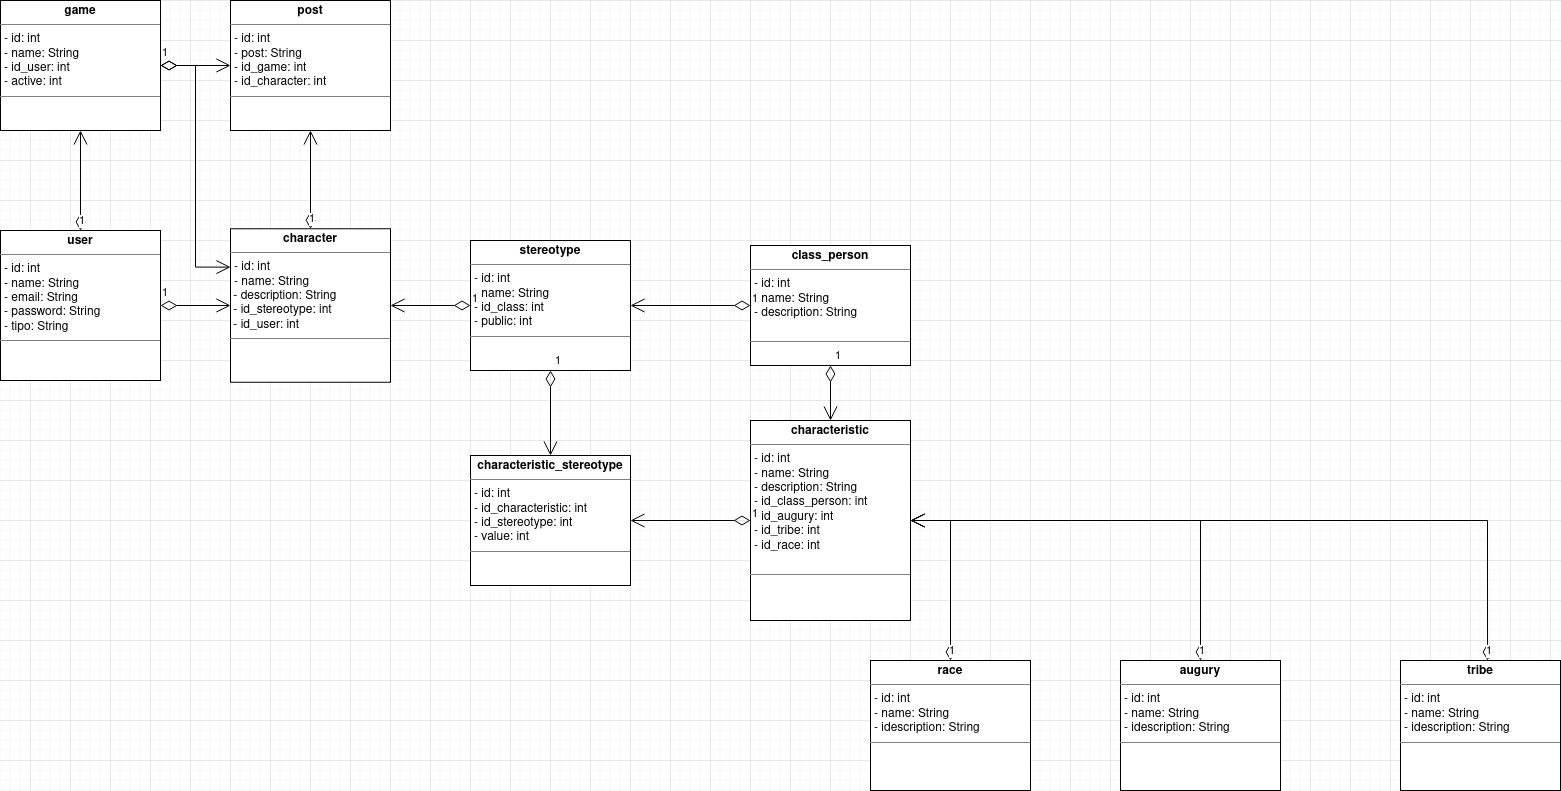

The diagram above was exported from draw.io. Its source (the exported page's mxGraphModel, read from the mxfile embedded in the PNG):
<mxGraphModel dx="1422" dy="1889" grid="1" gridSize="10" guides="1" tooltips="1" connect="1" arrows="1" fold="1" page="1" pageScale="1" pageWidth="827" pageHeight="1169" math="0" shadow="0">
  <root>
    <mxCell id="0" />
    <mxCell id="1" parent="0" />
    <mxCell id="7IOgyzA8zKL47qFC9sMS-1" value="&lt;p style=&quot;margin:0px;margin-top:4px;text-align:center;&quot;&gt;&lt;b&gt;user&lt;/b&gt;&lt;/p&gt;&lt;hr size=&quot;1&quot;&gt;&lt;p style=&quot;margin:0px;margin-left:4px;&quot;&gt;- id: int&lt;/p&gt;&lt;p style=&quot;margin:0px;margin-left:4px;&quot;&gt;- name: String&lt;/p&gt;&lt;p style=&quot;margin:0px;margin-left:4px;&quot;&gt;- email: String&lt;/p&gt;&lt;p style=&quot;margin:0px;margin-left:4px;&quot;&gt;- password: String&lt;/p&gt;&lt;p style=&quot;margin:0px;margin-left:4px;&quot;&gt;- tipo: String&lt;br&gt;&lt;/p&gt;&lt;hr size=&quot;1&quot;&gt;&lt;p style=&quot;margin:0px;margin-left:4px;&quot;&gt;&lt;br&gt;&lt;/p&gt;" style="verticalAlign=top;align=left;overflow=fill;fontSize=12;fontFamily=Helvetica;html=1;" parent="1" vertex="1">
      <mxGeometry x="10" y="-930" width="160" height="150" as="geometry" />
    </mxCell>
    <mxCell id="7IOgyzA8zKL47qFC9sMS-2" value="&lt;p style=&quot;margin:0px;margin-top:4px;text-align:center;&quot;&gt;&lt;b&gt;stereotype&lt;/b&gt;&lt;br&gt;&lt;/p&gt;&lt;hr size=&quot;1&quot;&gt;&lt;p style=&quot;margin:0px;margin-left:4px;&quot;&gt;- id: int&lt;/p&gt;&lt;p style=&quot;margin:0px;margin-left:4px;&quot;&gt;- name: String&lt;/p&gt;&lt;p style=&quot;margin:0px;margin-left:4px;&quot;&gt;- id_class: int&lt;/p&gt;&lt;p style=&quot;margin:0px;margin-left:4px;&quot;&gt;- public: int&lt;/p&gt;&lt;hr size=&quot;1&quot;&gt;&lt;p style=&quot;margin:0px;margin-left:4px;&quot;&gt;&lt;br&gt;&lt;/p&gt;" style="verticalAlign=top;align=left;overflow=fill;fontSize=12;fontFamily=Helvetica;html=1;" parent="1" vertex="1">
      <mxGeometry x="480" y="-920" width="160" height="130" as="geometry" />
    </mxCell>
    <mxCell id="7IOgyzA8zKL47qFC9sMS-3" value="&lt;p style=&quot;margin:0px;margin-top:4px;text-align:center;&quot;&gt;&lt;b&gt;class_person&lt;/b&gt;&lt;/p&gt;&lt;hr size=&quot;1&quot;&gt;&lt;p style=&quot;margin:0px;margin-left:4px;&quot;&gt;- id: int&lt;/p&gt;&lt;p style=&quot;margin:0px;margin-left:4px;&quot;&gt;- name: String&lt;/p&gt;&lt;p style=&quot;margin:0px;margin-left:4px;&quot;&gt;- description: String&lt;/p&gt;&lt;br&gt;&lt;hr size=&quot;1&quot;&gt;&lt;p style=&quot;margin:0px;margin-left:4px;&quot;&gt;&lt;br&gt;&lt;/p&gt;" style="verticalAlign=top;align=left;overflow=fill;fontSize=12;fontFamily=Helvetica;html=1;" parent="1" vertex="1">
      <mxGeometry x="760" y="-915" width="160" height="120" as="geometry" />
    </mxCell>
    <mxCell id="7IOgyzA8zKL47qFC9sMS-7" value="&lt;p style=&quot;margin:0px;margin-top:4px;text-align:center;&quot;&gt;&lt;b&gt;characteristic&lt;/b&gt;&lt;/p&gt;&lt;hr size=&quot;1&quot;&gt;&lt;p style=&quot;margin:0px;margin-left:4px;&quot;&gt;- id: int&lt;/p&gt;&lt;p style=&quot;margin:0px;margin-left:4px;&quot;&gt;- name: String&lt;/p&gt;&lt;p style=&quot;margin:0px;margin-left:4px;&quot;&gt;- description: String&lt;/p&gt;&lt;p style=&quot;margin:0px;margin-left:4px;&quot;&gt;- id_class_person: int&lt;/p&gt;&lt;p style=&quot;margin:0px;margin-left:4px;&quot;&gt;- id_augury: int&lt;/p&gt;&lt;p style=&quot;margin:0px;margin-left:4px;&quot;&gt;- id_tribe: int&lt;/p&gt;&lt;p style=&quot;margin:0px;margin-left:4px;&quot;&gt;- id_race: int&lt;/p&gt;&lt;br&gt;&lt;hr size=&quot;1&quot;&gt;&lt;p style=&quot;margin:0px;margin-left:4px;&quot;&gt;&lt;br&gt;&lt;/p&gt;" style="verticalAlign=top;align=left;overflow=fill;fontSize=12;fontFamily=Helvetica;html=1;" parent="1" vertex="1">
      <mxGeometry x="760" y="-740" width="160" height="200" as="geometry" />
    </mxCell>
    <mxCell id="7IOgyzA8zKL47qFC9sMS-8" value="1" style="endArrow=open;html=1;endSize=12;startArrow=diamondThin;startSize=14;startFill=0;edgeStyle=orthogonalEdgeStyle;align=left;verticalAlign=bottom;rounded=0;entryX=1;entryY=0.5;entryDx=0;entryDy=0;exitX=0;exitY=0.5;exitDx=0;exitDy=0;" parent="1" source="7IOgyzA8zKL47qFC9sMS-3" target="7IOgyzA8zKL47qFC9sMS-2" edge="1">
      <mxGeometry x="-1" y="3" relative="1" as="geometry">
        <mxPoint x="410" y="-845" as="sourcePoint" />
        <mxPoint x="490" y="-845" as="targetPoint" />
      </mxGeometry>
    </mxCell>
    <mxCell id="7IOgyzA8zKL47qFC9sMS-10" value="&lt;p style=&quot;margin:0px;margin-top:4px;text-align:center;&quot;&gt;&lt;b&gt;characteristic_stereotype&lt;/b&gt;&lt;/p&gt;&lt;hr size=&quot;1&quot;&gt;&lt;p style=&quot;margin:0px;margin-left:4px;&quot;&gt;- id: int&lt;/p&gt;&lt;p style=&quot;margin:0px;margin-left:4px;&quot;&gt;- id_characteristic: int&lt;/p&gt;&lt;p style=&quot;margin:0px;margin-left:4px;&quot;&gt;- id_stereotype: int&lt;/p&gt;&lt;p style=&quot;margin:0px;margin-left:4px;&quot;&gt;- value: int&lt;br&gt;&lt;/p&gt;&lt;hr size=&quot;1&quot;&gt;&lt;p style=&quot;margin:0px;margin-left:4px;&quot;&gt;&lt;br&gt;&lt;/p&gt;" style="verticalAlign=top;align=left;overflow=fill;fontSize=12;fontFamily=Helvetica;html=1;" parent="1" vertex="1">
      <mxGeometry x="480" y="-705" width="160" height="130" as="geometry" />
    </mxCell>
    <mxCell id="7IOgyzA8zKL47qFC9sMS-11" value="1" style="endArrow=open;html=1;endSize=12;startArrow=diamondThin;startSize=14;startFill=0;edgeStyle=orthogonalEdgeStyle;align=left;verticalAlign=bottom;rounded=0;entryX=0.5;entryY=0;entryDx=0;entryDy=0;exitX=0.5;exitY=1;exitDx=0;exitDy=0;" parent="1" source="7IOgyzA8zKL47qFC9sMS-2" target="7IOgyzA8zKL47qFC9sMS-10" edge="1">
      <mxGeometry x="-1" y="3" relative="1" as="geometry">
        <mxPoint x="850" y="-785" as="sourcePoint" />
        <mxPoint x="850" y="-730" as="targetPoint" />
      </mxGeometry>
    </mxCell>
    <mxCell id="7IOgyzA8zKL47qFC9sMS-12" value="1" style="endArrow=open;html=1;endSize=12;startArrow=diamondThin;startSize=14;startFill=0;edgeStyle=orthogonalEdgeStyle;align=left;verticalAlign=bottom;rounded=0;entryX=1;entryY=0.5;entryDx=0;entryDy=0;exitX=0;exitY=0.5;exitDx=0;exitDy=0;" parent="1" source="7IOgyzA8zKL47qFC9sMS-7" target="7IOgyzA8zKL47qFC9sMS-10" edge="1">
      <mxGeometry x="-1" y="3" relative="1" as="geometry">
        <mxPoint x="860" y="-775" as="sourcePoint" />
        <mxPoint x="860" y="-720" as="targetPoint" />
      </mxGeometry>
    </mxCell>
    <mxCell id="7IOgyzA8zKL47qFC9sMS-13" value="&lt;p style=&quot;margin:0px;margin-top:4px;text-align:center;&quot;&gt;&lt;b&gt;tribe&lt;/b&gt;&lt;/p&gt;&lt;hr size=&quot;1&quot;&gt;&lt;p style=&quot;margin:0px;margin-left:4px;&quot;&gt;- id: int&lt;/p&gt;&lt;p style=&quot;margin:0px;margin-left:4px;&quot;&gt;- name: String&lt;br&gt;&lt;/p&gt;&lt;p style=&quot;margin:0px;margin-left:4px;&quot;&gt;- idescription: String&lt;/p&gt;&lt;hr size=&quot;1&quot;&gt;&lt;p style=&quot;margin:0px;margin-left:4px;&quot;&gt;&lt;br&gt;&lt;/p&gt;" style="verticalAlign=top;align=left;overflow=fill;fontSize=12;fontFamily=Helvetica;html=1;" parent="1" vertex="1">
      <mxGeometry x="1410" y="-500" width="160" height="130" as="geometry" />
    </mxCell>
    <mxCell id="7IOgyzA8zKL47qFC9sMS-14" value="&lt;p style=&quot;margin:0px;margin-top:4px;text-align:center;&quot;&gt;&lt;b&gt;augury&lt;/b&gt;&lt;br&gt;&lt;/p&gt;&lt;hr size=&quot;1&quot;&gt;&lt;p style=&quot;margin:0px;margin-left:4px;&quot;&gt;- id: int&lt;/p&gt;&lt;p style=&quot;margin:0px;margin-left:4px;&quot;&gt;- name: String&lt;br&gt;&lt;/p&gt;&lt;p style=&quot;margin:0px;margin-left:4px;&quot;&gt;- idescription: String&lt;/p&gt;&lt;hr size=&quot;1&quot;&gt;&lt;p style=&quot;margin:0px;margin-left:4px;&quot;&gt;&lt;br&gt;&lt;/p&gt;" style="verticalAlign=top;align=left;overflow=fill;fontSize=12;fontFamily=Helvetica;html=1;" parent="1" vertex="1">
      <mxGeometry x="1130" y="-500" width="160" height="130" as="geometry" />
    </mxCell>
    <mxCell id="7IOgyzA8zKL47qFC9sMS-15" value="&lt;p style=&quot;margin:0px;margin-top:4px;text-align:center;&quot;&gt;&lt;b&gt;race&lt;/b&gt;&lt;br&gt;&lt;/p&gt;&lt;hr size=&quot;1&quot;&gt;&lt;p style=&quot;margin:0px;margin-left:4px;&quot;&gt;- id: int&lt;/p&gt;&lt;p style=&quot;margin:0px;margin-left:4px;&quot;&gt;- name: String&lt;br&gt;&lt;/p&gt;&lt;p style=&quot;margin:0px;margin-left:4px;&quot;&gt;- idescription: String&lt;/p&gt;&lt;hr size=&quot;1&quot;&gt;&lt;p style=&quot;margin:0px;margin-left:4px;&quot;&gt;&lt;br&gt;&lt;/p&gt;" style="verticalAlign=top;align=left;overflow=fill;fontSize=12;fontFamily=Helvetica;html=1;" parent="1" vertex="1">
      <mxGeometry x="880" y="-500" width="160" height="130" as="geometry" />
    </mxCell>
    <mxCell id="7IOgyzA8zKL47qFC9sMS-19" value="1" style="endArrow=open;html=1;endSize=12;startArrow=diamondThin;startSize=14;startFill=0;edgeStyle=orthogonalEdgeStyle;align=left;verticalAlign=bottom;rounded=0;exitX=0.5;exitY=1;exitDx=0;exitDy=0;entryX=0.5;entryY=0;entryDx=0;entryDy=0;" parent="1" source="7IOgyzA8zKL47qFC9sMS-3" target="7IOgyzA8zKL47qFC9sMS-7" edge="1">
      <mxGeometry x="-1" y="3" relative="1" as="geometry">
        <mxPoint x="780" y="-340" as="sourcePoint" />
        <mxPoint x="940" y="-340" as="targetPoint" />
      </mxGeometry>
    </mxCell>
    <mxCell id="7IOgyzA8zKL47qFC9sMS-23" value="&lt;p style=&quot;margin:0px;margin-top:4px;text-align:center;&quot;&gt;&lt;b&gt;game&lt;/b&gt;&lt;/p&gt;&lt;hr size=&quot;1&quot;&gt;&lt;p style=&quot;margin:0px;margin-left:4px;&quot;&gt;- id: int&lt;/p&gt;&lt;p style=&quot;margin:0px;margin-left:4px;&quot;&gt;- name: String&lt;/p&gt;&lt;p style=&quot;margin:0px;margin-left:4px;&quot;&gt;- id_user: int&lt;/p&gt;&lt;p style=&quot;margin:0px;margin-left:4px;&quot;&gt;- active: int&lt;/p&gt;&lt;hr size=&quot;1&quot;&gt;&lt;p style=&quot;margin:0px;margin-left:4px;&quot;&gt;&lt;br&gt;&lt;/p&gt;" style="verticalAlign=top;align=left;overflow=fill;fontSize=12;fontFamily=Helvetica;html=1;" parent="1" vertex="1">
      <mxGeometry x="10" y="-1160" width="160" height="130" as="geometry" />
    </mxCell>
    <mxCell id="7IOgyzA8zKL47qFC9sMS-24" value="1" style="endArrow=open;html=1;endSize=12;startArrow=diamondThin;startSize=14;startFill=0;edgeStyle=orthogonalEdgeStyle;align=left;verticalAlign=bottom;rounded=0;entryX=0.5;entryY=1;entryDx=0;entryDy=0;exitX=0.5;exitY=0;exitDx=0;exitDy=0;" parent="1" source="7IOgyzA8zKL47qFC9sMS-1" target="7IOgyzA8zKL47qFC9sMS-23" edge="1">
      <mxGeometry x="-1" y="3" relative="1" as="geometry">
        <mxPoint x="180" y="-855" as="sourcePoint" />
        <mxPoint x="260" y="-855" as="targetPoint" />
      </mxGeometry>
    </mxCell>
    <mxCell id="7IOgyzA8zKL47qFC9sMS-25" value="&lt;p style=&quot;margin:0px;margin-top:4px;text-align:center;&quot;&gt;&lt;b&gt;post&lt;/b&gt;&lt;/p&gt;&lt;hr size=&quot;1&quot;&gt;&lt;p style=&quot;margin:0px;margin-left:4px;&quot;&gt;- id: int&lt;/p&gt;&lt;p style=&quot;margin:0px;margin-left:4px;&quot;&gt;- post: String&lt;/p&gt;&lt;p style=&quot;margin:0px;margin-left:4px;&quot;&gt;- id_game: int&lt;/p&gt;&lt;p style=&quot;margin:0px;margin-left:4px;&quot;&gt;- id_character: int&lt;/p&gt;&lt;hr size=&quot;1&quot;&gt;&lt;p style=&quot;margin:0px;margin-left:4px;&quot;&gt;&lt;br&gt;&lt;/p&gt;" style="verticalAlign=top;align=left;overflow=fill;fontSize=12;fontFamily=Helvetica;html=1;" parent="1" vertex="1">
      <mxGeometry x="240" y="-1160" width="160" height="130" as="geometry" />
    </mxCell>
    <mxCell id="7IOgyzA8zKL47qFC9sMS-26" value="1" style="endArrow=open;html=1;endSize=12;startArrow=diamondThin;startSize=14;startFill=0;edgeStyle=orthogonalEdgeStyle;align=left;verticalAlign=bottom;rounded=0;entryX=0;entryY=0.5;entryDx=0;entryDy=0;exitX=1;exitY=0.5;exitDx=0;exitDy=0;" parent="1" source="7IOgyzA8zKL47qFC9sMS-23" target="7IOgyzA8zKL47qFC9sMS-25" edge="1">
      <mxGeometry x="-1" y="3" relative="1" as="geometry">
        <mxPoint x="100" y="-920" as="sourcePoint" />
        <mxPoint x="100" y="-1020" as="targetPoint" />
      </mxGeometry>
    </mxCell>
    <mxCell id="7IOgyzA8zKL47qFC9sMS-27" value="1" style="endArrow=open;html=1;endSize=12;startArrow=diamondThin;startSize=14;startFill=0;edgeStyle=orthogonalEdgeStyle;align=left;verticalAlign=bottom;rounded=0;entryX=0.5;entryY=1;entryDx=0;entryDy=0;exitX=0.5;exitY=0;exitDx=0;exitDy=0;" parent="1" source="lJORAcyUFr7UtquLZV6v-2" target="7IOgyzA8zKL47qFC9sMS-25" edge="1">
      <mxGeometry x="-1" y="3" relative="1" as="geometry">
        <mxPoint x="470" y="-930" as="sourcePoint" />
        <mxPoint x="250" y="-1010" as="targetPoint" />
      </mxGeometry>
    </mxCell>
    <mxCell id="7IOgyzA8zKL47qFC9sMS-34" value="1" style="endArrow=open;html=1;endSize=12;startArrow=diamondThin;startSize=14;startFill=0;edgeStyle=orthogonalEdgeStyle;align=left;verticalAlign=bottom;rounded=0;entryX=1;entryY=0.5;entryDx=0;entryDy=0;exitX=0.5;exitY=0;exitDx=0;exitDy=0;" parent="1" source="7IOgyzA8zKL47qFC9sMS-14" target="7IOgyzA8zKL47qFC9sMS-7" edge="1">
      <mxGeometry x="-1" y="3" relative="1" as="geometry">
        <mxPoint x="1330" y="-910" as="sourcePoint" />
        <mxPoint x="1170" y="-827.5" as="targetPoint" />
      </mxGeometry>
    </mxCell>
    <mxCell id="7IOgyzA8zKL47qFC9sMS-35" value="1" style="endArrow=open;html=1;endSize=12;startArrow=diamondThin;startSize=14;startFill=0;edgeStyle=orthogonalEdgeStyle;align=left;verticalAlign=bottom;rounded=0;entryX=1;entryY=0.5;entryDx=0;entryDy=0;exitX=0.5;exitY=0;exitDx=0;exitDy=0;" parent="1" source="7IOgyzA8zKL47qFC9sMS-15" target="7IOgyzA8zKL47qFC9sMS-7" edge="1">
      <mxGeometry x="-1" y="3" relative="1" as="geometry">
        <mxPoint x="1100" y="-580" as="sourcePoint" />
        <mxPoint x="1090" y="-740" as="targetPoint" />
      </mxGeometry>
    </mxCell>
    <mxCell id="7IOgyzA8zKL47qFC9sMS-36" value="1" style="endArrow=open;html=1;endSize=12;startArrow=diamondThin;startSize=14;startFill=0;edgeStyle=orthogonalEdgeStyle;align=left;verticalAlign=bottom;rounded=0;entryX=1;entryY=0.5;entryDx=0;entryDy=0;exitX=0.544;exitY=0;exitDx=0;exitDy=0;exitPerimeter=0;" parent="1" source="7IOgyzA8zKL47qFC9sMS-13" target="7IOgyzA8zKL47qFC9sMS-7" edge="1">
      <mxGeometry x="-1" y="3" relative="1" as="geometry">
        <mxPoint x="1360" y="-570" as="sourcePoint" />
        <mxPoint x="1170" y="-827.5" as="targetPoint" />
      </mxGeometry>
    </mxCell>
    <mxCell id="lJORAcyUFr7UtquLZV6v-2" value="&lt;p style=&quot;margin:0px;margin-top:4px;text-align:center;&quot;&gt;&lt;b&gt;character&lt;/b&gt;&lt;/p&gt;&lt;hr size=&quot;1&quot;&gt;&lt;p style=&quot;margin:0px;margin-left:4px;&quot;&gt;- id: int&lt;/p&gt;&lt;p style=&quot;margin:0px;margin-left:4px;&quot;&gt;- name: String&lt;/p&gt;&lt;div&gt;&amp;nbsp;- description: String&lt;/div&gt;&lt;div&gt;&amp;nbsp;- id_stereotype: int&lt;/div&gt;&lt;div&gt;&amp;nbsp;- id_user: int&lt;/div&gt;&lt;hr size=&quot;1&quot;&gt;&lt;p style=&quot;margin:0px;margin-left:4px;&quot;&gt;&lt;br&gt;&lt;/p&gt;" style="verticalAlign=top;align=left;overflow=fill;fontSize=12;fontFamily=Helvetica;html=1;" parent="1" vertex="1">
      <mxGeometry x="240" y="-931.75" width="160" height="153.5" as="geometry" />
    </mxCell>
    <mxCell id="lJORAcyUFr7UtquLZV6v-5" value="1" style="endArrow=open;html=1;endSize=12;startArrow=diamondThin;startSize=14;startFill=0;edgeStyle=orthogonalEdgeStyle;align=left;verticalAlign=bottom;rounded=0;entryX=0;entryY=0.5;entryDx=0;entryDy=0;" parent="1" source="7IOgyzA8zKL47qFC9sMS-1" target="lJORAcyUFr7UtquLZV6v-2" edge="1">
      <mxGeometry x="-1" y="3" relative="1" as="geometry">
        <mxPoint x="620" y="-963.5" as="sourcePoint" />
        <mxPoint x="780" y="-963.5" as="targetPoint" />
      </mxGeometry>
    </mxCell>
    <mxCell id="lJORAcyUFr7UtquLZV6v-6" value="1" style="endArrow=open;html=1;endSize=12;startArrow=diamondThin;startSize=14;startFill=0;edgeStyle=orthogonalEdgeStyle;align=left;verticalAlign=bottom;rounded=0;exitX=0;exitY=0.5;exitDx=0;exitDy=0;entryX=1;entryY=0.5;entryDx=0;entryDy=0;" parent="1" source="7IOgyzA8zKL47qFC9sMS-2" target="lJORAcyUFr7UtquLZV6v-2" edge="1">
      <mxGeometry x="-1" y="3" relative="1" as="geometry">
        <mxPoint x="740" y="-1013.5" as="sourcePoint" />
        <mxPoint x="900" y="-1013.5" as="targetPoint" />
      </mxGeometry>
    </mxCell>
    <mxCell id="O_4rQPafS0CcEwx6G8YS-2" value="1" style="endArrow=open;html=1;endSize=12;startArrow=diamondThin;startSize=14;startFill=0;edgeStyle=orthogonalEdgeStyle;align=left;verticalAlign=bottom;rounded=0;entryX=0;entryY=0.25;entryDx=0;entryDy=0;" parent="1" source="7IOgyzA8zKL47qFC9sMS-23" target="lJORAcyUFr7UtquLZV6v-2" edge="1">
      <mxGeometry x="-1" y="3" relative="1" as="geometry">
        <mxPoint x="560" y="-1033.5" as="sourcePoint" />
        <mxPoint x="720" y="-1033.5" as="targetPoint" />
      </mxGeometry>
    </mxCell>
  </root>
</mxGraphModel>